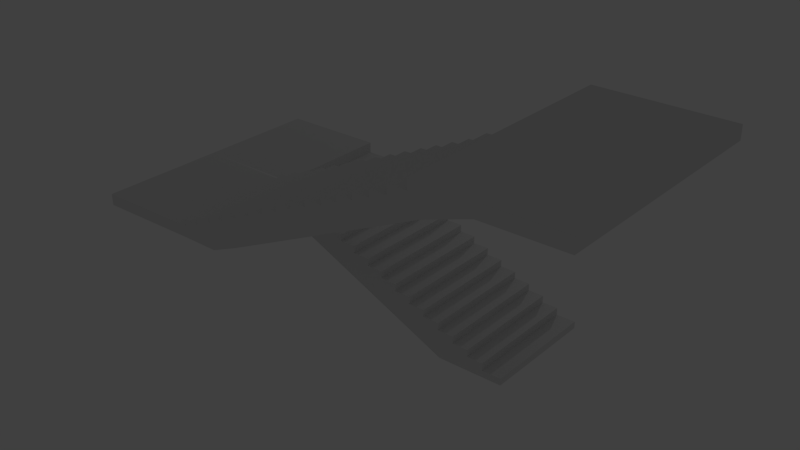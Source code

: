 # Source: escadaunica.blend  (saved by Blender 2.65.0; exported with 4.5.12 LTS)
import bpy
from mathutils import Matrix  # noqa: F401  (used for matrix-valued properties, if any)

bpy.ops.wm.read_factory_settings(use_empty=True)
scene = bpy.context.scene
scene.name = 'Scene'

# ---- collections
col_collection_1 = bpy.data.collections.new('Collection 1'); scene.collection.children.link(col_collection_1)

# ---- world
world_world = bpy.data.worlds.new('World'); scene.world = world_world
world_world.color = (0.05088, 0.05088, 0.05088)
world_world.use_sun_shadow = False
world_world.sun_shadow_jitter_overblur = 0.0
world_world.cycles.sampling_method = 'MANUAL'
world_world.cycles.sample_map_resolution = 256

# ---- lights
light_point = bpy.data.lights.new('Point', 'POINT')
light_point.transmission_factor = 0.0
light_point.energy = 100.0
light_point.shadow_buffer_clip_start = 0.5
light_point.shadow_soft_size = 0.1
light_point.shadow_maximum_resolution = 0.006
light_point.use_absolute_resolution = True
light_point.cycles.use_multiple_importance_sampling = False

# ---- meshes
me_cube = bpy.data.meshes.new('Cube')
me_cube.from_pydata([(0.2302, 1.486, -1.006), (0.2302, 0.02977, -1.006), (-2.018, 1.486, 0.3236), (-2.018, 0.02977, 0.3236), (-3.269, 0.02977, 0.4513), (-3.269, 1.486, 0.4513), (-2.018, 1.486, 0.4513), (-2.018, 0.02977, 0.4513), (-0.3982, 1.486, -0.3118), (-0.3982, 0.02977, -0.3118), (-1.192, 0.02977, 0.03586), (-1.192, 1.486, 0.03586), (0.4004, 0.02977, -0.6618), (0.4004, 1.486, -0.6618), (-0.7949, 1.486, -0.138), (-0.7949, 0.02977, -0.138), (-1.588, 0.02977, 0.2097), (-1.588, 1.486, 0.2097), (0.00109, 1.486, -0.4868), (0.00109, 0.02977, -0.4868), (0.7944, 1.486, -0.8345), (0.7944, 0.02977, -0.8345), (1.037, 0.02977, -0.9208), (1.037, 1.486, -0.9208), (0.5974, 0.02977, -0.7481), (0.5974, 1.486, -0.7481), (-0.1986, 1.486, -0.3993), (-0.1986, 0.02977, -0.3993), (0.2008, 0.02977, -0.5743), (0.2008, 1.486, -0.5743), (-1.39, 0.02977, 0.1228), (-1.39, 1.486, 0.1228), (-0.5966, 1.486, -0.2249), (-0.5966, 0.02977, -0.2249), (-1.001, 0.02977, -0.04756), (-1.001, 1.486, -0.04756), (-1.794, 0.02977, 0.323), (-1.794, 1.486, 0.323), (-1.795, 0.02977, 0.2113), (-1.795, 1.486, 0.2113), (-1.589, 0.02977, 0.1218), (-1.589, 1.486, 0.1218), (-1.39, 1.486, 0.03434), (-1.39, 0.02977, 0.03434), (-1.191, 1.486, -0.04583), (-1.191, 0.02977, -0.04583), (-1.002, 0.02977, -0.1377), (-1.002, 1.486, -0.1377), (-0.796, 1.486, -0.2252), (-0.796, 0.02977, -0.2252), (-0.5965, 1.486, -0.3108), (-0.5965, 0.02977, -0.3108), (-0.2003, 0.02977, -0.4893), (-0.2003, 1.486, -0.4893), (-0.3999, 1.486, -0.4018), (-0.3999, 0.02977, -0.4018), (-0.0005969, 1.486, -0.573), (-0.0005969, 0.02977, -0.573), (0.2003, 1.486, -0.6605), (0.2003, 0.02977, -0.6605), (0.3996, 0.02977, -0.748), (0.3996, 1.486, -0.748), (0.5968, 0.02977, -0.835), (0.5968, 1.486, -0.835), (0.7962, 1.486, -0.9226), (0.7962, 0.02977, -0.9226), (-3.264, 1.486, 0.318), (-3.264, 0.02977, 0.318), (1.037, 0.02977, -1.006), (1.037, 1.486, -1.006), (-2.175, 0.02977, 0.09712), (-2.175, 1.486, 0.09712), (-2.656, 0.02977, 0.318), (-2.656, 1.486, 0.318), (-0.9723, 0.02977, -0.4543), (-0.9723, 1.486, -0.4543), (-1.574, 0.02977, -0.1786), (-1.574, 1.486, -0.1786), (-0.3747, 0.02977, -0.7283), (-0.3747, 1.486, -0.7283), (-1.255, -1.468, 0.4592), (-1.255, -0.01214, 0.4592), (0.993, -1.468, 1.788), (0.993, -0.01214, 1.788), (-0.6265, -1.468, 1.153), (-0.6265, -0.01214, 1.153), (0.1668, -0.01214, 1.501), (0.1668, -1.468, 1.501), (-1.425, -0.01214, 0.8031), (-1.425, -1.468, 0.8031), (-0.2299, -1.468, 1.327), (-0.2299, -0.01214, 1.327), (0.5634, -0.01214, 1.675), (0.5634, -1.468, 1.675), (-1.026, -1.468, 0.9781), (-1.026, -0.01214, 0.9781), (-1.819, -1.468, 0.6304), (-1.819, -0.01214, 0.6304), (-2.016, -0.01214, 0.5441), (-2.016, -1.468, 0.5441), (-1.622, -0.01214, 0.7168), (-1.622, -1.468, 0.7168), (-0.8262, -1.468, 1.066), (-0.8262, -0.01214, 1.066), (-1.226, -0.01214, 0.8906), (-1.226, -1.468, 0.8906), (0.3651, -0.01214, 1.588), (0.3651, -1.468, 1.588), (-0.4282, -1.468, 1.24), (-0.4282, -0.01214, 1.24), (-0.02359, -0.01214, 1.417), (-0.02359, -1.468, 1.417), (0.7697, -0.01214, 1.788), (0.7697, -1.468, 1.788), (0.7698, -0.01214, 1.676), (0.7698, -1.468, 1.676), (0.5643, -0.01214, 1.587), (0.5643, -1.468, 1.587), (0.365, -1.468, 1.499), (0.365, -0.01214, 1.499), (0.1659, -1.468, 1.419), (0.1659, -0.01214, 1.419), (-0.0228, -0.01214, 1.327), (-0.0228, -1.468, 1.327), (-0.2287, -1.468, 1.24), (-0.2287, -0.01214, 1.24), (-0.4283, -1.468, 1.154), (-0.4283, -0.01214, 1.154), (-0.8245, -0.01214, 0.9756), (-0.8245, -1.468, 0.9756), (-0.6248, -1.468, 1.063), (-0.6248, -0.01214, 1.063), (-1.024, -1.468, 0.8919), (-1.024, -0.01214, 0.8919), (-1.225, -1.468, 0.8044), (-1.225, -0.01214, 0.8044), (-1.424, -0.01214, 0.7169), (-1.424, -1.468, 0.7169), (-1.622, -0.01214, 0.6299), (-1.622, -1.468, 0.6299), (-1.821, -1.468, 0.5423), (-1.821, -0.01214, 0.5423), (-2.016, -0.01214, 0.4592), (-2.016, -1.468, 0.4592), (1.15, -0.01214, 1.562), (1.15, -1.468, 1.562), (-0.05246, -0.01214, 1.011), (-0.05246, -1.468, 1.011), (0.5488, -0.01214, 1.286), (0.5488, -1.468, 1.286), (-0.65, -0.01214, 0.7366), (-0.65, -1.468, 0.7366), (-3.269, -1.471, 0.4513), (-3.264, -1.471, 0.318), (-1.591, -1.468, 0.3194), (-1.591, -0.01214, 0.3194), (-2.018, -0.01433, 0.3236), (-2.016, -1.468, 0.3244), (0.993, -1.468, 1.907), (0.993, -0.01214, 1.907), (0.9921, 1.464, 1.74), (2.646, -1.468, 1.908), (2.646, -0.01214, 1.908), (2.646, -1.468, 1.742), (2.646, -0.01214, 1.742), (1.694, -1.468, 1.742), (1.694, -0.01249, 1.742), (0.993, 1.486, 1.907), (2.645, 1.465, 1.906), (2.645, 1.465, 1.74), (1.693, 1.464, 1.74)], [], [(6, 7, 3, 2), (69, 68, 1, 0), (7, 6, 5, 4), (50, 51, 9, 8), (42, 43, 10, 11), (58, 59, 12, 13), (47, 46, 15, 14), (39, 38, 16, 17), (53, 52, 19, 18), (63, 62, 21, 20), (64, 65, 22, 23), (61, 60, 24, 25), (54, 55, 27, 26), (56, 57, 28, 29), (41, 40, 30, 31), (48, 49, 33, 32), (44, 45, 34, 35), (2, 3, 36, 37), (37, 36, 38, 39), (17, 16, 40, 41), (31, 30, 43, 42), (11, 10, 45, 44), (35, 34, 46, 47), (14, 15, 49, 48), (32, 33, 51, 50), (26, 27, 52, 53), (8, 9, 55, 54), (18, 19, 57, 56), (29, 28, 59, 58), (13, 12, 60, 61), (25, 24, 62, 63), (20, 21, 65, 64), (23, 22, 68, 69), (73, 72, 67, 66), (71, 70, 72, 73), (67, 4, 5, 66), (72, 7, 4, 67), (66, 5, 6, 73), (77, 76, 70, 71), (7, 72, 70, 3), (73, 6, 2, 71), (79, 78, 74, 75), (75, 74, 76, 77), (0, 1, 78, 79), (38, 36, 3, 70), (38, 40, 16), (76, 40, 38, 70), (40, 76, 43, 30), (76, 45, 10, 43), (45, 46, 34), (45, 76, 74, 46), (74, 49, 15, 46), (51, 55, 9), (49, 74, 51, 33), (78, 55, 51, 74), (78, 52, 27, 55), (52, 78, 57, 19), (57, 59, 28), (57, 78, 1, 59), (59, 1, 60, 12), (60, 62, 24), (62, 60, 1), (62, 65, 21), (1, 65, 62), (68, 22, 65, 1), (0, 64, 23, 69), (64, 63, 20), (63, 61, 25), (0, 63, 64), (0, 61, 63), (0, 58, 13, 61), (58, 56, 29), (79, 53, 18, 56), (79, 56, 58, 0), (53, 79, 54, 26), (54, 50, 8), (75, 48, 32, 50), (48, 75, 47, 14), (54, 79, 75, 50), (47, 44, 35), (77, 44, 47, 75), (44, 77, 42, 11), (77, 41, 31, 42), (41, 39, 17), (41, 77, 71, 39), (37, 39, 71, 2), (126, 127, 85, 84), (118, 119, 86, 87), (134, 135, 88, 89), (123, 122, 91, 90), (115, 114, 92, 93), (129, 128, 95, 94), (139, 138, 97, 96), (140, 141, 98, 99), (137, 136, 100, 101), (130, 131, 103, 102), (132, 133, 104, 105), (117, 116, 106, 107), (124, 125, 109, 108), (120, 121, 110, 111), (82, 83, 112, 113), (113, 112, 114, 115), (93, 92, 116, 117), (107, 106, 119, 118), (87, 86, 121, 120), (111, 110, 122, 123), (90, 91, 125, 124), (108, 109, 127, 126), (102, 103, 128, 129), (84, 85, 131, 130), (94, 95, 133, 132), (105, 104, 135, 134), (89, 88, 136, 137), (101, 100, 138, 139), (96, 97, 141, 140), (99, 98, 142, 143), (149, 148, 144, 145), (151, 150, 146, 147), (147, 146, 148, 149), (80, 81, 150, 151), (114, 112, 83, 144), (114, 116, 92), (148, 116, 114, 144), (116, 148, 119, 106), (148, 121, 86, 119), (121, 122, 110), (121, 148, 146, 122), (146, 125, 91, 122), (127, 131, 85), (125, 146, 127, 109), (150, 131, 127, 146), (150, 128, 103, 131), (128, 150, 133, 95), (133, 135, 104), (133, 150, 81, 135), (135, 81, 136, 88), (136, 138, 100), (138, 136, 81), (138, 141, 97), (81, 141, 138), (142, 98, 141, 81), (80, 140, 99, 143), (140, 139, 96), (139, 137, 101), (80, 139, 140), (80, 137, 139), (80, 134, 89, 137), (134, 132, 105), (151, 129, 94, 132), (151, 132, 134, 80), (129, 151, 130, 102), (130, 126, 84), (147, 124, 108, 126), (124, 147, 123, 90), (130, 151, 147, 126), (123, 120, 111), (149, 120, 123, 147), (120, 149, 118, 87), (149, 117, 107, 118), (117, 115, 93), (117, 149, 145, 115), (113, 115, 145, 82), (67, 153, 152, 4), (4, 152, 143, 142), (4, 142, 7), (81, 80, 154, 155), (154, 80, 143), (155, 142, 81), (155, 156, 142), (142, 156, 3, 7), (143, 157, 154), (156, 155, 154, 157), (152, 153, 157, 143), (157, 72, 156), (157, 153, 67, 72), (72, 3, 156), (83, 82, 158, 159), (168, 169, 170, 167), (161, 163, 164, 162), (163, 165, 166, 164), (166, 165, 145, 144), (166, 170, 169, 164), (165, 163, 161, 158), (158, 82, 145, 165), (164, 169, 168, 162), (162, 159, 158, 161), (170, 160, 167), (166, 144, 83), (167, 160, 83, 159), (166, 83, 160, 170), (159, 162, 168, 167)])
me_cube.use_remesh_preserve_volume = False
me_cube.use_remesh_preserve_attributes = False
me_cube.use_mirror_vertex_groups = False
me_cube.update()

# ---- objects
ob_point = bpy.data.objects.new('Point', light_point)
ob_cube = bpy.data.objects.new('Cube', me_cube)

# ---- transforms, parenting, visibility, modifiers, constraints
ob_point.location = (-1.974, 8.979, 0.9305)
ob_point.lineart.crease_threshold = 0.0
ob_cube.location = (0.1113, 0.02859, -0.4326)
ob_cube.lineart.crease_threshold = 0.0

# ---- collection membership
col_collection_1.objects.link(ob_point)
col_collection_1.objects.link(ob_cube)

# ---- scene / render settings (as saved in the file)
scene.frame_start = 1; scene.frame_end = 250; scene.frame_set(1)
scene.render.engine = 'BLENDER_EEVEE_NEXT'
scene.render.image_settings.color_mode = 'RGB'
scene.render.image_settings.compression = 90
scene.render.resolution_percentage = 50
scene.render.dither_intensity = 0.0
scene.render.bake_margin = 2
scene.render.bake_bias = 0.0
scene.cycles.use_denoising = False
scene.cycles.samples = 10
scene.cycles.sampling_pattern = 'TABULATED_SOBOL'
scene.cycles.light_sampling_threshold = 0.0
scene.cycles.use_adaptive_sampling = False
scene.cycles.use_light_tree = False
scene.cycles.blur_glossy = 0.0
scene.cycles.volume_bounces = 1
scene.cycles.pixel_filter_type = 'GAUSSIAN'
scene.cycles.sample_clamp_indirect = 0.0
scene.view_settings.view_transform = 'Standard'
bpy.context.view_layer.update()

# ---- added for rendering (the .blend has no active camera): camera
cam_auto = bpy.data.cameras.new('AutoCamera')
cam_auto.lens = 50.0
cam_auto.sensor_width = 36.0
cam_auto.clip_end = 1000.0
ob_auto_camera = bpy.data.objects.new('AutoCamera', cam_auto)
scene.collection.objects.link(ob_auto_camera)
ob_auto_camera.location = (6.48544, -7.98672, 5.36698)
ob_auto_camera.rotation_euler = (1.09748, -7.21219e-08, 0.694738)
scene.camera = ob_auto_camera
bpy.context.view_layer.update()
